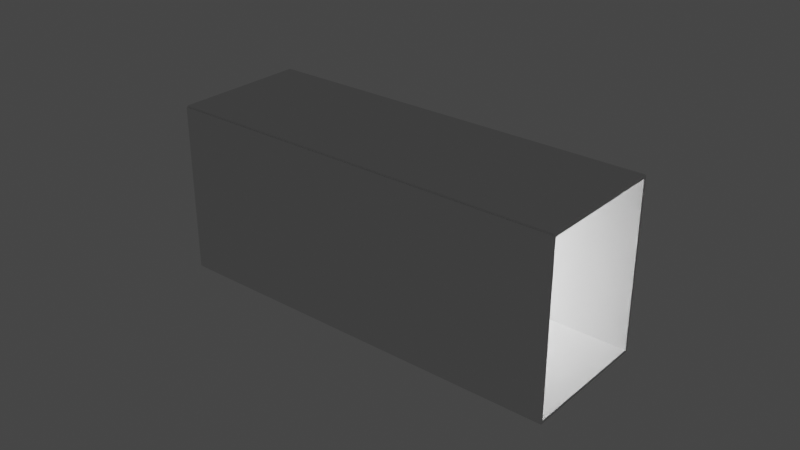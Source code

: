 # Source: SW_MC2.blend  (saved by Blender 2.91.10; exported with 4.5.12 LTS)
import bpy
from mathutils import Matrix  # noqa: F401  (used for matrix-valued properties, if any)

bpy.ops.wm.read_factory_settings(use_empty=True)
scene = bpy.context.scene
scene.name = 'Scene'

# ---- collections
col_collection = bpy.data.collections.new('Collection'); scene.collection.children.link(col_collection)

# ---- materials (node trees are filled in below, after node groups)
mat_lightcube = bpy.data.materials.new('lightCube')
mat_lightcube.use_transparent_shadow = False

# ---- material node trees
mat_lightcube.use_nodes = True; mat_lightcube.node_tree.nodes.clear()
_N = mat_lightcube.node_tree.nodes; _L = mat_lightcube.node_tree.links
n0 = _N.new('ShaderNodeBsdfPrincipled'); n0.name = 'Principled BSDF'; n0.location = (10, 300)
n0.distribution = 'GGX'
n0.subsurface_method = 'BURLEY'
n0.inputs[3].default_value = 1.45
n0.inputs[28].default_value = 150.0
n1 = _N.new('ShaderNodeOutputMaterial'); n1.name = 'Material Output'; n1.location = (300, 300)
_L.new(n0.outputs[0], n1.inputs[0])
n1.is_active_output = True

# ---- world
world_world = bpy.data.worlds.new('World'); scene.world = world_world
world_world.use_nodes = True; world_world.node_tree.nodes.clear()
_N = world_world.node_tree.nodes; _L = world_world.node_tree.links
n0 = _N.new('ShaderNodeOutputWorld'); n0.name = 'World Output'; n0.location = (300, 300)
n1 = _N.new('ShaderNodeBackground'); n1.name = 'Background'; n1.location = (10, 300)
n1.inputs[0].default_value = (0.05088, 0.05088, 0.05088, 1.0)
_L.new(n1.outputs[0], n0.inputs[0])
n0.is_active_output = True
world_world.color = (0.05088, 0.05088, 0.05088)
world_world.use_sun_shadow = False
world_world.sun_shadow_jitter_overblur = 0.0

# ---- meshes
me_cube_006 = bpy.data.meshes.new('Cube.006')
me_cube_006.from_pydata([(-3.295, -3.48, 0.5515), (-4.217, -1.705, 0.5515), (-1.521, -2.559, 0.5515), (-2.442, -0.7836, 0.5515), (-6.864, -5.518, -3.57), (-6.864, -5.518, -3.404), (-8.723, 0.8837, -3.57), (-8.723, 0.8837, -3.404), (12.34, 0.0591, -3.57), (12.34, 0.0591, -3.404), (10.48, 6.461, -3.57), (10.48, 6.461, -3.404), (-6.864, -5.518, 4.763), (-6.864, -5.518, 4.93), (-8.723, 0.8837, 4.763), (-8.723, 0.8837, 4.93), (12.34, 0.0591, 4.763), (12.34, 0.0591, 4.93), (10.48, 6.461, 4.763), (10.48, 6.461, 4.93), (-6.887, -5.438, -3.487), (-6.841, -5.598, -3.487), (-6.887, -5.438, 4.846), (-6.841, -5.598, 4.846), (12.32, 0.1391, -3.487), (12.37, -0.02092, -3.487), (12.32, 0.1391, 4.846), (12.37, -0.02092, 4.846), (-8.746, 0.9637, -3.487), (-8.7, 0.8037, -3.487), (-8.746, 0.9637, 4.846), (-8.7, 0.8037, 4.846), (10.46, 6.541, -3.487), (10.51, 6.381, -3.487), (10.46, 6.541, 4.846), (10.51, 6.381, 4.846), (-6.944, -5.542, 4.846), (-8.803, 0.8605, 4.846), (-6.944, -5.542, -3.487), (-6.784, -5.495, -3.487), (-8.803, 0.8605, -3.487), (-8.643, 0.907, -3.487), (-8.723, 0.8837, -3.487), (-8.7, 0.8037, 4.846), (-8.723, 0.8837, 4.846), (-6.887, -5.438, 4.846), (-6.864, -5.518, -3.487), (-6.864, -5.518, 4.846), (-6.807, -5.415, 4.763), (-8.62, 0.8269, 4.763), (10.51, 6.381, 4.763), (12.32, 0.1391, 4.763), (-6.864, -5.518, 4.846), (12.34, 0.0591, 4.846), (-8.723, 0.8837, 4.846), (10.48, 6.461, 4.846), (12.32, 0.1391, -3.404), (10.51, 6.382, -3.404), (10.51, 6.381, -3.404), (-6.807, -5.415, -3.404), (-8.62, 0.8269, -3.404), (10.48, 6.461, -3.487), (12.34, 0.0591, -3.487), (10.51, 6.381, -3.406), (-1.022, -0.1476, -1.43), (-1.022, 1.852, -1.43), (0.9781, -0.1476, -1.43), (0.9781, 1.852, -1.43), (-1.022, -0.1476, -3.404), (-1.022, 1.826, -3.404), (-1.022, 1.852, -3.404), (0.9781, 1.852, -3.404), (0.9781, -0.1476, -3.404), (-3.741, -2.623, -3.404), (-3.295, -3.48, -3.404), (-4.217, -1.705, -3.404), (-2.442, -0.7836, -3.404), (-2.211, -1.23, -3.404), (-1.521, -2.559, -3.404)], [], [(3, 1, 0, 2), (6, 10, 8, 4), (19, 15, 13, 17), (27, 23, 21, 25), (30, 34, 32, 28), (37, 40, 38, 36), (13, 15, 54, 31, 43, 45, 22, 52), (47, 52, 22, 45), (43, 31, 54, 44), (54, 15, 19, 55), (35, 55, 19, 17, 53, 26, 51, 50), (55, 35, 50, 18), (26, 53, 16, 51), (53, 17, 13, 52), (48, 49, 50, 51), (23, 27, 53, 52), (55, 34, 30, 54), (43, 44, 37, 36, 47, 45), (6, 4, 46, 20, 29, 42), (10, 6, 42, 41, 61), (8, 10, 61, 33, 63, 58, 56, 24, 62), (63, 33, 61, 11, 57), (62, 24, 56, 9), (57, 58, 63), (39, 46, 4, 8, 62), (41, 42, 28, 32, 61), (62, 25, 21, 46, 39), (29, 20, 46, 38, 40, 42), (25, 62, 9, 56, 51, 16, 53, 27), (34, 55, 18, 50, 58, 57, 11, 61, 32), (54, 30, 28, 42, 7, 14, 44), (50, 49, 60, 58), (37, 44, 14, 7, 42, 40), (23, 52, 47, 12, 5, 46, 21), (59, 48, 51, 56), (5, 12, 47, 36, 38, 46), (60, 49, 48, 59), (67, 65, 64, 66), (69, 68, 64, 65, 70), (70, 65, 67, 71), (71, 67, 66, 72), (72, 66, 64, 68), (0, 1, 75, 73, 74), (75, 1, 3, 76), (76, 3, 2, 78, 77), (78, 2, 0, 74), (76, 77, 68, 69, 60, 59, 73, 75), (73, 59, 56, 58, 60, 69, 70, 71, 72, 68, 77, 78, 74)])
_uv = me_cube_006.uv_layers.new(name='UVMap')
_uv.uv.foreach_set('vector', [0.625, 0.5, 0.875, 0.5, 0.875, 0.75, 0.625, 0.75, 0.125, 0.5, 0.375, 0.5, 0.375, 0.75, 0.125, 0.75, 0.625, 0.5, 0.875, 0.5, 0.875, 0.75, 0.625, 0.75, 0.625, 0.5, 0.875, 0.5, 0.875, 0.75, 0.625, 0.75, 0.125, 0.5, 0.375, 0.5, 0.375, 0.75, 0.125, 0.75, 0.125, 0.5, 0.375, 0.5, 0.375, 0.75, 0.125, 0.75, 0.625, 0.0, 0.625, 0.25, 0.5, 0.25, 0.5, 0.2469, 0.5, 0.2469, 0.5, 0.003125, 0.5, 0.003125, 0.5, 0.0, 0.5, 0.0, 0.5, 0.0, 0.5, 0.003125, 0.5, 0.003125, 0.5, 0.2469, 0.5, 0.2469, 0.5, 0.25, 0.5, 0.25, 0.5, 0.25, 0.625, 0.25, 0.625, 0.5, 0.5, 0.5, 0.5, 0.5031, 0.5, 0.5, 0.625, 0.5, 0.625, 0.75, 0.5, 0.75, 0.5, 0.7469, 0.375, 0.7469, 0.375, 0.5031, 0.5, 0.5, 0.5, 0.5031, 0.375, 0.5031, 0.375, 0.5, 0.5, 0.7469, 0.5, 0.75, 0.375, 0.75, 0.375, 0.7469, 0.5, 0.75, 0.625, 0.75, 0.625, 1.0, 0.5, 1.0, 0.126, 0.7469, 0.126, 0.5031, 0.375, 0.5031, 0.375, 0.7469, 0.625, 0.25, 0.625, 0.5, 0.5, 0.5, 0.5, 0.25, 0.5, 0.5, 0.375, 0.5, 0.375, 0.25, 0.5, 0.25, 0.5, 0.2469, 0.5, 0.25, 0.375, 0.25, 0.375, 0.0, 0.5, 0.0, 0.5, 0.003125, 0.375, 0.25, 0.375, 0.0, 0.5, 0.0, 0.5, 0.003125, 0.5, 0.2469, 0.5, 0.25, 0.375, 0.5, 0.375, 0.25, 0.5, 0.25, 0.5, 0.251, 0.5, 0.5, 0.375, 0.75, 0.375, 0.5, 0.5, 0.5, 0.5, 0.5031, 0.6219, 0.5031, 0.625, 0.5031, 0.625, 0.7469, 0.5, 0.7469, 0.5, 0.75, 0.6219, 0.5031, 0.5, 0.5031, 0.5, 0.5, 0.625, 0.5, 0.625, 0.5031, 0.5, 0.75, 0.5, 0.7469, 0.625, 0.7469, 0.625, 0.75, 0.625, 0.5031, 0.625, 0.5031, 0.6219, 0.5031, 0.5, 0.999, 0.5, 1.0, 0.375, 1.0, 0.375, 0.75, 0.5, 0.75, 0.5, 0.999, 0.5, 1.0, 0.375, 1.0, 0.375, 0.75, 0.5, 0.75, 0.5, 0.75, 0.625, 0.75, 0.625, 1.0, 0.5, 1.0, 0.5, 0.999, 0.5, 0.5031, 0.5, 0.7469, 0.5, 0.75, 0.375, 0.75, 0.375, 0.5, 0.5, 0.5, 0.625, 0.75, 0.5, 0.75, 0.5, 0.7475, 0.375, 0.7475, 0.375, 0.5025, 0.5, 0.5025, 0.5, 0.5, 0.625, 0.5, 0.375, 0.5, 0.5, 0.5, 0.5, 0.5025, 0.625, 0.5025, 0.625, 0.7475, 0.6237, 0.7475, 0.5, 0.7475, 0.5, 0.75, 0.375, 0.75, 0.5, 0.25, 0.375, 0.25, 0.375, 0.0, 0.5, 0.0, 0.5, 0.0025, 0.5, 0.2475, 0.5, 0.25, 0.625, 0.5025, 0.874, 0.5025, 0.874, 0.7475, 0.625, 0.7475, 0.375, 0.25, 0.5, 0.25, 0.5, 0.2525, 0.5, 0.4975, 0.5, 0.5, 0.375, 0.5, 0.625, 0.25, 0.5, 0.25, 0.5, 0.25, 0.5, 0.2475, 0.5, 0.0025, 0.5, 0.0, 0.625, 0.0, 0.126, 0.7475, 0.126, 0.5025, 0.375, 0.5025, 0.375, 0.7475, 0.5, 0.7525, 0.5, 0.9975, 0.5, 1.0, 0.375, 1.0, 0.375, 0.75, 0.5, 0.75, 0.6275, 0.5031, 0.8725, 0.5031, 0.8725, 0.7469, 0.6275, 0.7469, 0.625, 0.5, 0.875, 0.5, 0.875, 0.75, 0.625, 0.75, 0.3783, 0.2467, 0.3783, 0.0, 0.625, 0.0, 0.625, 0.25, 0.3783, 0.25, 0.3783, 0.25, 0.625, 0.25, 0.625, 0.5, 0.3783, 0.5, 0.3783, 0.5, 0.625, 0.5, 0.625, 0.75, 0.3783, 0.75, 0.3783, 0.75, 0.625, 0.75, 0.625, 1.0, 0.3783, 1.0, 0.625, 0.0, 0.625, 0.25, 0.3778, 0.25, 0.3778, 0.1207, 0.3778, 0.0, 0.3778, 0.25, 0.625, 0.25, 0.625, 0.5, 0.3778, 0.5, 0.3778, 0.5, 0.625, 0.5, 0.625, 0.75, 0.3778, 0.75, 0.3778, 0.5629, 0.3778, 0.75, 0.625, 0.75, 0.625, 1.0, 0.3778, 1.0, 0.8054, 0.6257, 0.8042, 0.6442, 0.7861, 0.6177, 0.7793, 0.5466, 0.874, 0.5031, 0.874, 0.7469, 0.8274, 0.6784, 0.8299, 0.6404, 0.8274, 0.6784, 0.874, 0.7469, 0.625, 0.7469, 0.625, 0.5031, 0.874, 0.5031, 0.7793, 0.5466, 0.7792, 0.5457, 0.7552, 0.5666, 0.7621, 0.6386, 0.7861, 0.6177, 0.8042, 0.6442, 0.8005, 0.6993, 0.8251, 0.7139])
me_cube_006.use_remesh_fix_poles = True
me_cube_006.use_remesh_preserve_attributes = False
me_cube_006.use_mirror_vertex_groups = False
me_cube_006.update()
me_lightcube = bpy.data.meshes.new('lightCube')
me_lightcube.from_pydata([(-1.0, -1.0, -1.0), (-1.0, -1.0, 1.0), (-1.0, 1.0, -1.0), (-1.0, 1.0, 1.0), (1.0, -1.0, -1.0), (1.0, -1.0, 1.0), (1.0, 1.0, -1.0), (1.0, 1.0, 1.0)], [], [(0, 1, 3, 2), (2, 3, 7, 6), (6, 7, 5, 4), (4, 5, 1, 0), (2, 6, 4, 0), (7, 3, 1, 5)])
_uv = me_lightcube.uv_layers.new(name='UVMap')
_uv.uv.foreach_set('vector', [0.375, 0.0, 0.625, 0.0, 0.625, 0.25, 0.375, 0.25, 0.375, 0.25, 0.625, 0.25, 0.625, 0.5, 0.375, 0.5, 0.375, 0.5, 0.625, 0.5, 0.625, 0.75, 0.375, 0.75, 0.375, 0.75, 0.625, 0.75, 0.625, 1.0, 0.375, 1.0, 0.125, 0.5, 0.375, 0.5, 0.375, 0.75, 0.125, 0.75, 0.625, 0.5, 0.875, 0.5, 0.875, 0.75, 0.625, 0.75])
me_lightcube.materials.append(mat_lightcube)
me_lightcube.use_remesh_fix_poles = True
me_lightcube.use_remesh_preserve_attributes = False
me_lightcube.use_mirror_vertex_groups = False
me_lightcube.update()

# ---- objects
ob_cornelbox = bpy.data.objects.new('cornelBox', me_cube_006)
ob_lightcube = bpy.data.objects.new('lightCube', me_lightcube)

# ---- transforms, parenting, visibility, modifiers, constraints
ob_cornelbox.location = (-0.7578, 0.08892, -0.001141)
ob_cornelbox.rotation_euler = (0.0, -0.0, -0.2826)
ob_cornelbox.scale = (0.4227, 0.4227, 0.4227)
ob_cornelbox.lineart.crease_threshold = 0.0
ob_lightcube.location = (-1.269, 0.06696, 2.0)
ob_lightcube.scale = (0.4738, 0.4738, 0.03368)
ob_lightcube.lineart.crease_threshold = 0.0

# ---- collection membership
col_collection.objects.link(ob_cornelbox)
col_collection.objects.link(ob_lightcube)

# ---- scene / render settings (as saved in the file)
scene.frame_start = 1; scene.frame_end = 250; scene.frame_set(1)
scene.render.engine = 'BLENDER_EEVEE_NEXT'
scene.cycles.use_denoising = False
scene.cycles.samples = 128
scene.cycles.sampling_pattern = 'TABULATED_SOBOL'
scene.cycles.use_adaptive_sampling = False
scene.cycles.use_light_tree = False
scene.view_settings.view_transform = 'Filmic'
bpy.context.view_layer.update()

# ---- added for rendering (the .blend has no active camera): camera
cam_auto = bpy.data.cameras.new('AutoCamera')
cam_auto.lens = 50.0
cam_auto.sensor_width = 36.0
cam_auto.clip_end = 1000.0
ob_auto_camera = bpy.data.objects.new('AutoCamera', cam_auto)
scene.collection.objects.link(ob_auto_camera)
ob_auto_camera.location = (12.031, -14.3419, 9.89434)
ob_auto_camera.rotation_euler = (1.09748, -7.21219e-08, 0.694738)
scene.camera = ob_auto_camera
bpy.context.view_layer.update()
